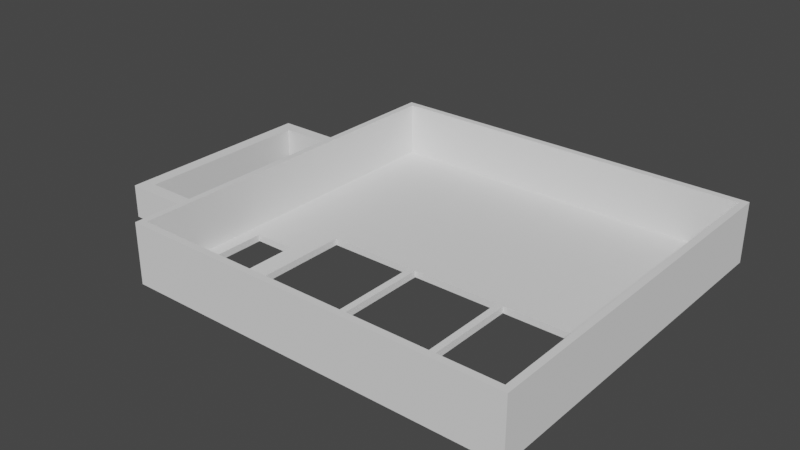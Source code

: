 # Source: lid.blend  (saved by Blender 3.5.10; exported with 4.5.12 LTS)
import bpy
from mathutils import Matrix  # noqa: F401  (used for matrix-valued properties, if any)

bpy.ops.wm.read_factory_settings(use_empty=True)
scene = bpy.context.scene
scene.name = 'Scene'

# ---- collections
col_collection = bpy.data.collections.new('Collection'); scene.collection.children.link(col_collection)

# ---- world
world_world = bpy.data.worlds.new('World'); scene.world = world_world
world_world.use_nodes = True; world_world.node_tree.nodes.clear()
_N = world_world.node_tree.nodes; _L = world_world.node_tree.links
n0 = _N.new('ShaderNodeOutputWorld'); n0.name = 'World Output'; n0.location = (300, 300)
n1 = _N.new('ShaderNodeBackground'); n1.name = 'Background'; n1.location = (10, 300)
n1.inputs[0].default_value = (0.05088, 0.05088, 0.05088, 1.0)
_L.new(n1.outputs[0], n0.inputs[0])
n0.is_active_output = True
world_world.color = (0.05088, 0.05088, 0.05088)
world_world.use_sun_shadow = False
world_world.sun_shadow_jitter_overblur = 0.0

# ---- meshes
me_case = bpy.data.meshes.new('case')
me_case.from_pydata([(56.0, 54.0, 1.0), (1.0, 54.0, 1.0), (1.0, 1.0, 1.0), (56.0, 1.0, 1.0), (0.0, 55.0, 0.0), (0.0, 0.0, 0.0), (57.0, 0.0, 0.0), (57.0, 55.0, 0.0), (1.0, 54.0, 9.0), (1.0, 1.0, 9.0), (33.0, 0.0, 0.0), (53.0, 24.0, 1.0), (40.0, 24.0, 1.0), (40.0, 4.0, 1.0), (53.0, 4.0, 1.0), (40.0, 24.0, 0.0), (40.0, 4.0, 0.0), (53.0, 4.0, 0.0), (53.0, 24.0, 0.0), (39.0, 24.0, 1.0), (26.0, 24.0, 1.0), (26.0, 4.0, 1.0), (39.0, 4.0, 1.0), (26.0, 24.0, 0.0), (26.0, 4.0, 0.0), (39.0, 4.0, 0.0), (39.0, 24.0, 0.0), (25.0, 24.0, 1.0), (12.0, 24.0, 1.0), (12.0, 4.0, 1.0), (25.0, 4.0, 1.0), (12.0, 24.0, 0.0), (12.0, 4.0, 0.0), (25.0, 4.0, 0.0), (25.0, 24.0, 0.0), (33.0, 1.0, 1.0), (1.0, 28.0, 1.0), (9.0, 18.0, 1.0), (3.0, 18.0, 1.0), (3.0, 4.0, 1.0), (9.0, 4.0, 1.0), (3.0, 18.0, 0.0), (3.0, 4.0, 0.0), (9.0, 4.0, 0.0), (9.0, 18.0, 0.0), (-1.0, 41.0, 5.0), (-14.0, 41.0, 5.0), (-14.0, 14.0, 5.0), (-1.0, 14.0, 5.0), (-14.0, 41.0, 0.0), (-14.0, 14.0, 0.0), (-1.0, 14.0, 0.0), (-1.0, 41.0, 0.0), (0.0, 43.0, 5.0), (-16.0, 43.0, 5.0), (0.0, 12.0, 5.0), (-16.0, 12.0, 0.0), (-16.0, 43.0, 0.0), (0.0, 43.0, 0.0), (0.0, 12.0, 0.0), (-16.0, 12.0, 5.0), (57.0, 55.0, 9.0), (0.0, 0.0, 9.0), (57.0, 0.0, 9.0), (56.0, 54.0, 9.0), (56.0, 1.0, 9.0), (0.0, 55.0, 9.0)], [], [(39, 40, 43, 42), (2, 36, 1, 8), (2, 8, 9), (3, 35, 2, 9), (6, 63, 62, 5), (3, 65, 64, 0), (55, 62, 66, 53), (7, 61, 63, 6), (4, 66, 61, 7), (0, 64, 8), (5, 62, 55), (5, 10, 6), (1, 0, 8), (16, 25, 26, 15), (12, 19, 22, 13), (22, 19, 26, 25), (16, 15, 12, 13), (20, 27, 30, 21), (24, 33, 34, 23), (30, 27, 34, 33), (24, 23, 20, 21), (10, 16, 17, 6), (24, 25, 10), (33, 10, 5, 32), (3, 14, 13, 35), (22, 21, 35), (30, 29, 2, 35), (21, 30, 35), (21, 22, 25, 24), (13, 22, 35), (16, 10, 25), (33, 24, 10), (40, 37, 44, 43), (29, 30, 33, 32), (32, 31, 28, 29), (0, 11, 14, 3), (13, 14, 17, 16), (14, 11, 18, 17), (6, 17, 18, 7), (11, 0, 12), (18, 15, 7), (36, 28, 1), (28, 27, 1), (31, 4, 34), (19, 12, 0), (26, 7, 15), (27, 20, 1), (34, 4, 23), (20, 19, 0), (19, 20, 23, 26), (26, 23, 7), (0, 1, 20), (4, 7, 23), (11, 12, 15, 18), (27, 28, 31, 34), (42, 41, 38, 39), (37, 38, 41, 44), (32, 43, 44, 31), (5, 43, 32), (43, 5, 42), (31, 44, 4), (44, 41, 4), (28, 37, 40, 29), (28, 36, 37), (37, 36, 38), (2, 29, 40), (40, 39, 2), (4, 41, 5, 59, 58), (41, 42, 5), (36, 2, 38), (38, 2, 39), (48, 45, 52, 51), (47, 48, 51, 50), (50, 49, 46, 47), (45, 46, 49, 52), (60, 56, 59, 55), (56, 60, 54, 57), (53, 58, 57, 54), (49, 50, 56, 57), (46, 45, 53, 54), (50, 51, 59, 56), (48, 47, 60, 55), (51, 52, 58, 59), (45, 48, 55, 53), (52, 49, 57, 58), (47, 46, 54, 60), (53, 4, 58), (5, 55, 59), (62, 63, 65, 9), (62, 9, 8, 66), (61, 64, 65, 63), (61, 66, 8, 64), (9, 65, 3), (53, 66, 4)])
me_case.update()

# ---- objects
ob_case = bpy.data.objects.new('case', me_case)

# ---- transforms, parenting, visibility, modifiers, constraints
ob_case.location = (0.0, 0.0, 0.0)

# ---- collection membership
col_collection.objects.link(ob_case)

# ---- scene / render settings (as saved in the file)
scene.frame_start = 1; scene.frame_end = 250; scene.frame_set(1)
scene.render.engine = 'BLENDER_EEVEE_NEXT'
scene.cycles.sampling_pattern = 'TABULATED_SOBOL'
scene.view_settings.view_transform = 'Filmic'
bpy.context.view_layer.update()

# ---- added for rendering (the .blend has no active camera and no usable light): camera, sun
cam_auto = bpy.data.cameras.new('AutoCamera')
cam_auto.lens = 50.0
cam_auto.sensor_width = 36.0
cam_auto.clip_end = 1491.3
ob_auto_camera = bpy.data.objects.new('AutoCamera', cam_auto)
scene.collection.objects.link(ob_auto_camera)
ob_auto_camera.location = (105.475, -74.4697, 72.4798)
ob_auto_camera.rotation_euler = (1.09748, -7.21219e-08, 0.694738)
scene.camera = ob_auto_camera
light_auto_sun = bpy.data.lights.new('AutoSun', 'SUN')
light_auto_sun.energy = 3.0
light_auto_sun.angle = 0.0523599
ob_auto_sun = bpy.data.objects.new('AutoSun', light_auto_sun)
scene.collection.objects.link(ob_auto_sun)
ob_auto_sun.rotation_euler = (0.872665, 0.174533, 0.523599)
bpy.context.view_layer.update()
